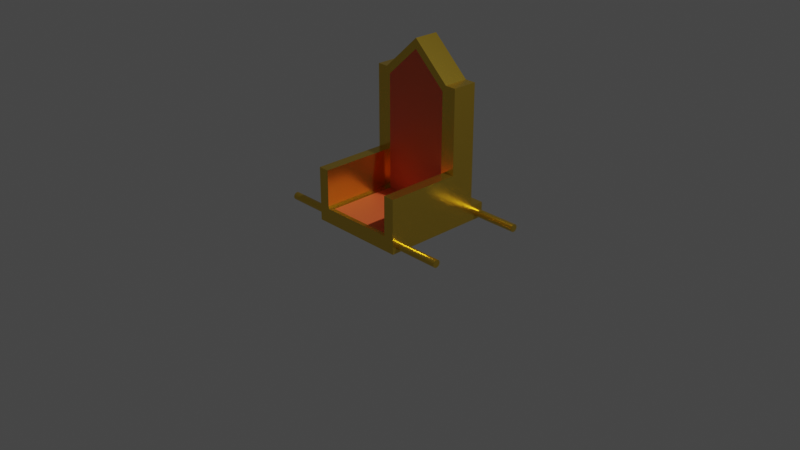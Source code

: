 # Source: throne.blend  (saved by Blender 2.90.8; exported with 4.5.12 LTS)
import bpy
from mathutils import Matrix  # noqa: F401  (used for matrix-valued properties, if any)

bpy.ops.wm.read_factory_settings(use_empty=True)
scene = bpy.context.scene
scene.name = 'Scene'

# ---- collections
col_collection = bpy.data.collections.new('Collection'); scene.collection.children.link(col_collection)

# ---- materials (node trees are filled in below, after node groups)
mat_gold = bpy.data.materials.new('Gold')
mat_gold.alpha_threshold = 0.0
mat_gold.use_transparent_shadow = False
mat_gold.line_color = (0.0, 0.0, 0.0, 1.0)
mat_silk = bpy.data.materials.new('Silk')
mat_silk.use_transparent_shadow = False

# ---- material node trees
mat_gold.use_nodes = True; mat_gold.node_tree.nodes.clear()
_N = mat_gold.node_tree.nodes; _L = mat_gold.node_tree.links
n0 = _N.new('ShaderNodeOutputMaterial'); n0.name = 'Material Output'; n0.location = (300, 300)
n1 = _N.new('ShaderNodeBsdfPrincipled'); n1.name = 'Principled BSDF'; n1.location = (10, 300)
n1.distribution = 'GGX'
n1.subsurface_method = 'BURLEY'
n1.inputs[0].default_value = (0.8, 0.5359, 0.06487, 1.0)
n1.inputs[1].default_value = 0.9403
n1.inputs[2].default_value = 0.2408
n1.inputs[3].default_value = 1.45
n1.inputs[13].default_value = 0.0
n1.inputs[27].default_value = (0.0, 0.0, 0.0, 1.0)
n1.inputs[28].default_value = 1.0
_L.new(n1.outputs[0], n0.inputs[0])
n0.is_active_output = True
mat_silk.use_nodes = True; mat_silk.node_tree.nodes.clear()
_N = mat_silk.node_tree.nodes; _L = mat_silk.node_tree.links
n0 = _N.new('ShaderNodeBsdfPrincipled'); n0.name = 'Principled BSDF'; n0.location = (10, 300)
n0.distribution = 'GGX'
n0.subsurface_method = 'BURLEY'
n0.inputs[0].default_value = (0.8, 0.1277, 0.03879, 1.0)
n0.inputs[3].default_value = 1.45
n0.inputs[27].default_value = (0.0, 0.0, 0.0, 1.0)
n0.inputs[28].default_value = 1.0
n1 = _N.new('ShaderNodeOutputMaterial'); n1.name = 'Material Output'; n1.location = (300, 300)
_L.new(n0.outputs[0], n1.inputs[0])
n1.is_active_output = True

# ---- world
world_world = bpy.data.worlds.new('World'); scene.world = world_world
world_world.use_nodes = True; world_world.node_tree.nodes.clear()
_N = world_world.node_tree.nodes; _L = world_world.node_tree.links
n0 = _N.new('ShaderNodeOutputWorld'); n0.name = 'World Output'; n0.location = (300, 300)
n1 = _N.new('ShaderNodeBackground'); n1.name = 'Background'; n1.location = (10, 300)
n1.inputs[0].default_value = (0.05088, 0.05088, 0.05088, 1.0)
_L.new(n1.outputs[0], n0.inputs[0])
n0.is_active_output = True
world_world.color = (0.05088, 0.05088, 0.05088)
world_world.use_sun_shadow = False
world_world.sun_shadow_jitter_overblur = 0.0

# ---- cameras
cam_camera = bpy.data.cameras.new('Camera')
cam_camera.clip_end = 100.0
cam_camera.ortho_scale = 7.314

# ---- lights
light_light = bpy.data.lights.new('Light', 'POINT')
light_light.transmission_factor = 0.0
light_light.energy = 1000.0
light_light.shadow_soft_size = 0.1
light_light.shadow_maximum_resolution = 0.006
light_light.use_absolute_resolution = True

# ---- meshes
me_cube = bpy.data.meshes.new('Cube')
me_cube.from_pydata([(0.5282, 0.4911, 0.1583), (0.5282, 0.4911, 0.0), (0.5282, -0.58, 0.1583), (0.5282, -0.58, 0.0), (0.4098, 0.2196, 0.0), (0.4098, -0.58, 0.1583), (0.4098, 0.4911, 0.0), (0.4098, 0.2196, 0.1583), (0.4098, 0.4911, 0.1583), (0.5282, 0.2196, 0.1583), (0.4098, -0.58, 0.0), (0.5282, 0.2196, 0.0), (0.0, 0.4911, 0.0), (0.0, -0.58, 0.1583), (0.0, -0.58, 0.0), (0.0, 0.4911, 0.1583), (0.0, 0.2196, 0.0), (0.0, 0.2196, 0.1583), (0.5282, 0.4911, 0.5763), (0.5282, -0.58, 0.5763), (0.4098, -0.58, 0.5763), (0.4098, 0.2196, 0.5763), (0.4098, 0.4911, 0.5763), (0.5282, 0.2196, 0.5763), (0.0, 0.4911, 0.5763), (0.0, 0.2196, 0.5763), (0.5282, 0.4911, 1.467), (0.4098, 0.2196, 1.467), (0.4098, 0.4911, 1.467), (0.5282, 0.2196, 1.467), (0.0, 0.4911, 1.843), (0.0, 0.2196, 1.843), (0.3669, -0.58, 0.0), (0.3669, 0.2196, 0.0), (0.3669, -0.58, 0.1583), (0.3669, 0.4911, 0.0), (0.3669, 0.2196, 0.1583), (0.3669, 0.4911, 0.1583), (0.5282, 0.6517, 0.1583), (0.5282, 0.6517, 0.0), (0.4098, 0.6517, 0.0), (0.4098, 0.6517, 0.1583), (0.0, 0.6517, 0.0), (0.0, 0.6517, 0.1583), (0.3669, 0.4911, 0.5763), (0.3669, 0.2196, 0.5763), (0.3669, 0.4911, 1.506), (0.3669, 0.2196, 1.506), (0.3669, 0.6517, 0.1583), (0.3669, 0.6517, 0.0), (0.4098, 0.2196, 1.358), (0.0, 0.2196, 1.735), (0.5282, 0.4911, 1.358), (0.5282, 0.2196, 1.358), (0.4098, 0.4911, 1.358), (0.0, 0.4911, 1.735), (0.3669, 0.4911, 1.398), (0.3669, 0.2196, 1.398), (0.4098, -0.537, 0.1583), (0.5282, -0.537, 0.1583), (0.4098, -0.537, 0.0), (0.5282, -0.537, 0.0), (0.0, -0.537, 0.0), (0.0, -0.537, 0.1583), (0.4098, -0.537, 0.5763), (0.5282, -0.537, 0.5763), (0.3669, -0.537, 0.1583), (0.3669, -0.537, 0.0), (0.4981, 0.62, 0.06791), (1.026, 0.62, 0.06791), (0.4981, 0.6192, 0.05997), (1.026, 0.6192, 0.05997), (0.4981, 0.6169, 0.05235), (1.026, 0.6169, 0.05235), (0.4981, 0.6131, 0.04532), (1.026, 0.6131, 0.04532), (0.4981, 0.6081, 0.03916), (1.026, 0.6081, 0.03916), (0.4981, 0.6019, 0.0341), (1.026, 0.6019, 0.0341), (0.4981, 0.5949, 0.03035), (1.026, 0.5949, 0.03035), (0.4981, 0.5873, 0.02803), (1.026, 0.5873, 0.02803), (0.4981, 0.5793, 0.02725), (1.026, 0.5793, 0.02725), (0.4981, 0.5714, 0.02803), (1.026, 0.5714, 0.02803), (0.4981, 0.5638, 0.03035), (1.026, 0.5638, 0.03035), (0.4981, 0.5567, 0.0341), (1.026, 0.5567, 0.0341), (0.4981, 0.5506, 0.03916), (1.026, 0.5506, 0.03916), (0.4981, 0.5455, 0.04532), (1.026, 0.5455, 0.04532), (0.4981, 0.5418, 0.05235), (1.026, 0.5418, 0.05235), (0.4981, 0.5395, 0.05997), (1.026, 0.5395, 0.05997), (0.4981, 0.5387, 0.06791), (1.026, 0.5387, 0.06791), (0.4981, 0.5395, 0.07584), (1.026, 0.5395, 0.07584), (0.4981, 0.5418, 0.08346), (1.026, 0.5418, 0.08346), (0.4981, 0.5455, 0.09049), (1.026, 0.5455, 0.09049), (0.4981, 0.5506, 0.09665), (1.026, 0.5506, 0.09665), (0.4981, 0.5567, 0.1017), (1.026, 0.5567, 0.1017), (0.4981, 0.5638, 0.1055), (1.026, 0.5638, 0.1055), (0.4981, 0.5714, 0.1078), (1.026, 0.5714, 0.1078), (0.4981, 0.5793, 0.1086), (1.026, 0.5793, 0.1086), (0.4981, 0.5873, 0.1078), (1.026, 0.5873, 0.1078), (0.4981, 0.5949, 0.1055), (1.026, 0.5949, 0.1055), (0.4981, 0.6019, 0.1017), (1.026, 0.6019, 0.1017), (0.4981, 0.6081, 0.09665), (1.026, 0.6081, 0.09665), (0.4981, 0.6131, 0.09049), (1.026, 0.6131, 0.09049), (0.4981, 0.6169, 0.08346), (1.026, 0.6169, 0.08346), (0.4981, 0.6192, 0.07584), (1.026, 0.6192, 0.07584), (0.4981, -0.4533, 0.06791), (1.026, -0.4533, 0.06791), (0.4981, -0.454, 0.05997), (1.026, -0.454, 0.05997), (0.4981, -0.4563, 0.05235), (1.026, -0.4563, 0.05235), (0.4981, -0.4601, 0.04532), (1.026, -0.4601, 0.04532), (0.4981, -0.4652, 0.03916), (1.026, -0.4652, 0.03916), (0.4981, -0.4713, 0.0341), (1.026, -0.4713, 0.0341), (0.4981, -0.4783, 0.03035), (1.026, -0.4783, 0.03035), (0.4981, -0.486, 0.02803), (1.026, -0.486, 0.02803), (0.4981, -0.4939, 0.02725), (1.026, -0.4939, 0.02725), (0.4981, -0.5018, 0.02803), (1.026, -0.5018, 0.02803), (0.4981, -0.5095, 0.03035), (1.026, -0.5095, 0.03035), (0.4981, -0.5165, 0.0341), (1.026, -0.5165, 0.0341), (0.4981, -0.5227, 0.03916), (1.026, -0.5227, 0.03916), (0.4981, -0.5277, 0.04532), (1.026, -0.5277, 0.04532), (0.4981, -0.5315, 0.05235), (1.026, -0.5315, 0.05235), (0.4981, -0.5338, 0.05997), (1.026, -0.5338, 0.05997), (0.4981, -0.5346, 0.06791), (1.026, -0.5346, 0.06791), (0.4981, -0.5338, 0.07584), (1.026, -0.5338, 0.07584), (0.4981, -0.5315, 0.08346), (1.026, -0.5315, 0.08346), (0.4981, -0.5277, 0.09049), (1.026, -0.5277, 0.09049), (0.4981, -0.5227, 0.09665), (1.026, -0.5227, 0.09665), (0.4981, -0.5165, 0.1017), (1.026, -0.5165, 0.1017), (0.4981, -0.5095, 0.1055), (1.026, -0.5095, 0.1055), (0.4981, -0.5018, 0.1078), (1.026, -0.5018, 0.1078), (0.4981, -0.4939, 0.1086), (1.026, -0.4939, 0.1086), (0.4981, -0.486, 0.1078), (1.026, -0.486, 0.1078), (0.4981, -0.4783, 0.1055), (1.026, -0.4783, 0.1055), (0.4981, -0.4713, 0.1017), (1.026, -0.4713, 0.1017), (0.4981, -0.4652, 0.09665), (1.026, -0.4652, 0.09665), (0.4981, -0.4601, 0.09049), (1.026, -0.4601, 0.09049), (0.4981, -0.4563, 0.08346), (1.026, -0.4563, 0.08346), (0.4981, -0.454, 0.07584), (1.026, -0.454, 0.07584)], [], [(5, 34, 32, 10), (58, 5, 20, 64), (53, 52, 26, 29), (60, 61, 3, 10), (61, 59, 2, 3), (1, 6, 40, 39), (1, 0, 9, 11), (6, 1, 11, 4), (35, 6, 4, 33), (67, 60, 10, 32), (37, 15, 24, 44), (0, 1, 39, 38), (57, 50, 27, 47), (0, 8, 22, 18), (30, 31, 47, 46), (66, 63, 13, 34), (65, 64, 20, 19), (9, 0, 18, 23), (5, 2, 19, 20), (36, 7, 21, 45), (59, 9, 23, 65), (52, 54, 28, 26), (50, 53, 29, 27), (56, 55, 30, 46), (28, 27, 29, 26), (46, 47, 27, 28), (42, 43, 48, 49), (15, 37, 48, 43), (2, 5, 10, 3), (34, 13, 14, 32), (6, 35, 49, 40), (40, 41, 38, 39), (49, 48, 41, 40), (35, 12, 42, 49), (8, 0, 38, 41), (37, 8, 41, 48), (54, 56, 46, 28), (17, 36, 45, 25), (58, 66, 34, 5), (51, 57, 47, 31), (8, 37, 44, 22), (62, 67, 32, 14), (12, 35, 33, 16), (25, 45, 57, 51), (22, 44, 56, 54), (44, 24, 55, 56), (21, 23, 53, 50), (18, 22, 54, 52), (45, 21, 50, 57), (23, 18, 52, 53), (16, 33, 67, 62), (7, 36, 66, 58), (2, 59, 65, 19), (23, 21, 64, 65), (36, 17, 63, 66), (33, 4, 60, 67), (11, 9, 59, 61), (4, 11, 61, 60), (7, 58, 64, 21), (68, 69, 71, 70), (70, 71, 73, 72), (72, 73, 75, 74), (74, 75, 77, 76), (76, 77, 79, 78), (78, 79, 81, 80), (80, 81, 83, 82), (82, 83, 85, 84), (84, 85, 87, 86), (86, 87, 89, 88), (88, 89, 91, 90), (90, 91, 93, 92), (92, 93, 95, 94), (94, 95, 97, 96), (96, 97, 99, 98), (98, 99, 101, 100), (100, 101, 103, 102), (102, 103, 105, 104), (104, 105, 107, 106), (106, 107, 109, 108), (108, 109, 111, 110), (110, 111, 113, 112), (112, 113, 115, 114), (114, 115, 117, 116), (116, 117, 119, 118), (118, 119, 121, 120), (120, 121, 123, 122), (122, 123, 125, 124), (124, 125, 127, 126), (126, 127, 129, 128), (71, 69, 131, 129, 127, 125, 123, 121, 119, 117, 115, 113, 111, 109, 107, 105, 103, 101, 99, 97, 95, 93, 91, 89, 87, 85, 83, 81, 79, 77, 75, 73), (128, 129, 131, 130), (130, 131, 69, 68), (68, 70, 72, 74, 76, 78, 80, 82, 84, 86, 88, 90, 92, 94, 96, 98, 100, 102, 104, 106, 108, 110, 112, 114, 116, 118, 120, 122, 124, 126, 128, 130), (132, 133, 135, 134), (134, 135, 137, 136), (136, 137, 139, 138), (138, 139, 141, 140), (140, 141, 143, 142), (142, 143, 145, 144), (144, 145, 147, 146), (146, 147, 149, 148), (148, 149, 151, 150), (150, 151, 153, 152), (152, 153, 155, 154), (154, 155, 157, 156), (156, 157, 159, 158), (158, 159, 161, 160), (160, 161, 163, 162), (162, 163, 165, 164), (164, 165, 167, 166), (166, 167, 169, 168), (168, 169, 171, 170), (170, 171, 173, 172), (172, 173, 175, 174), (174, 175, 177, 176), (176, 177, 179, 178), (178, 179, 181, 180), (180, 181, 183, 182), (182, 183, 185, 184), (184, 185, 187, 186), (186, 187, 189, 188), (188, 189, 191, 190), (190, 191, 193, 192), (135, 133, 195, 193, 191, 189, 187, 185, 183, 181, 179, 177, 175, 173, 171, 169, 167, 165, 163, 161, 159, 157, 155, 153, 151, 149, 147, 145, 143, 141, 139, 137), (192, 193, 195, 194), (194, 195, 133, 132), (132, 134, 136, 138, 140, 142, 144, 146, 148, 150, 152, 154, 156, 158, 160, 162, 164, 166, 168, 170, 172, 174, 176, 178, 180, 182, 184, 186, 188, 190, 192, 194)])
me_cube.polygons.foreach_set('material_index', [0, 0, 0, 0, 0, 0, 0, 0, 0, 0, 0, 0, 0, 0, 0, 0, 0, 0, 0, 0, 0, 0, 0, 0, 0, 0, 0, 0, 0, 0, 0, 0, 0, 0, 0, 0, 0, 1, 0, 0, 0, 0, 0, 1, 0, 0, 0, 0, 0, 0, 0, 0, 0, 0, 1, 0, 0, 0, 0, 0, 0, 0, 0, 0, 0, 0, 0, 0, 0, 0, 0, 0, 0, 0, 0, 0, 0, 0, 0, 0, 0, 0, 0, 0, 0, 0, 0, 0, 0, 0, 0, 0, 0, 0, 0, 0, 0, 0, 0, 0, 0, 0, 0, 0, 0, 0, 0, 0, 0, 0, 0, 0, 0, 0, 0, 0, 0, 0, 0, 0, 0, 0, 0, 0, 0, 0, 0])
_uv = me_cube.uv_layers.new(name='UVMap')
_uv.uv.foreach_set('vector', [0.6738, 0.75, 0.6425, 0.75, 0.3182, 0.75, 0.3262, 0.75, 0.6738, 0.7397, 0.6738, 0.75, 0.6738, 0.75, 0.6738, 0.7397, 0.625, 0.5587, 0.625, 0.5, 0.625, 0.5, 0.625, 0.5587, 0.3262, 0.7397, 0.375, 0.7397, 0.375, 0.75, 0.3262, 0.75, 0.375, 0.7397, 0.625, 0.7397, 0.625, 0.75, 0.375, 0.75, 0.375, 0.5, 0.3262, 0.5, 0.3262, 0.5, 0.375, 0.5, 0.375, 0.5, 0.625, 0.5, 0.625, 0.5587, 0.375, 0.5587, 0.3262, 0.5, 0.375, 0.5, 0.375, 0.5587, 0.3262, 0.5587, 0.3182, 0.5, 0.3262, 0.5, 0.3262, 0.5587, 0.3182, 0.5587, 0.3182, 0.7397, 0.3262, 0.7397, 0.3262, 0.75, 0.3182, 0.75, 0.625, 0.4432, 0.625, 0.375, 0.625, 0.375, 0.625, 0.4432, 0.625, 0.5, 0.375, 0.5, 0.375, 0.5, 0.625, 0.5, 0.6818, 0.5587, 0.6738, 0.5587, 0.6738, 0.5587, 0.6818, 0.5587, 0.625, 0.5, 0.625, 0.4512, 0.625, 0.4512, 0.625, 0.5, 0.625, 0.375, 0.75, 0.5587, 0.6818, 0.5587, 0.625, 0.4432, 0.6818, 0.7397, 0.75, 0.7397, 0.75, 0.75, 0.6818, 0.75, 0.625, 0.7397, 0.6738, 0.7397, 0.6738, 0.75, 0.625, 0.75, 0.625, 0.5587, 0.625, 0.5, 0.625, 0.5, 0.625, 0.5587, 0.625, 0.7988, 0.625, 0.75, 0.625, 0.75, 0.625, 0.7988, 0.6818, 0.5587, 0.6738, 0.5587, 0.6738, 0.5587, 0.6818, 0.5587, 0.625, 0.7397, 0.625, 0.5587, 0.625, 0.5587, 0.625, 0.7397, 0.625, 0.5, 0.625, 0.4512, 0.625, 0.4512, 0.625, 0.5, 0.6738, 0.5587, 0.625, 0.5587, 0.625, 0.5587, 0.6738, 0.5587, 0.625, 0.4432, 0.625, 0.375, 0.625, 0.375, 0.625, 0.4432, 0.625, 0.4512, 0.6738, 0.5587, 0.625, 0.5587, 0.625, 0.5, 0.625, 0.4432, 0.6818, 0.5587, 0.6738, 0.5587, 0.625, 0.4512, 0.375, 0.375, 0.625, 0.375, 0.625, 0.4432, 0.375, 0.4432, 0.625, 0.375, 0.625, 0.4432, 0.625, 0.4432, 0.625, 0.375, 0.625, 0.75, 0.625, 0.7988, 0.3262, 0.75, 0.375, 0.75, 0.6425, 0.75, 0.375, 0.75, 0.25, 0.75, 0.3182, 0.75, 0.3262, 0.5, 0.3182, 0.5, 0.3182, 0.5, 0.3262, 0.5, 0.375, 0.4512, 0.625, 0.4512, 0.625, 0.5, 0.375, 0.5, 0.375, 0.4432, 0.625, 0.4432, 0.625, 0.4512, 0.375, 0.4512, 0.3182, 0.5, 0.25, 0.5, 0.25, 0.5, 0.3182, 0.5, 0.625, 0.4512, 0.625, 0.5, 0.625, 0.5, 0.625, 0.4512, 0.625, 0.4432, 0.625, 0.4512, 0.625, 0.4512, 0.625, 0.4432, 0.625, 0.4512, 0.625, 0.4432, 0.625, 0.4432, 0.625, 0.4512, 0.75, 0.5587, 0.6818, 0.5587, 0.6818, 0.5587, 0.75, 0.5587, 0.6738, 0.7397, 0.6818, 0.7397, 0.6818, 0.75, 0.6738, 0.75, 0.75, 0.5587, 0.6818, 0.5587, 0.6818, 0.5587, 0.75, 0.5587, 0.625, 0.4512, 0.625, 0.4432, 0.625, 0.4432, 0.625, 0.4512, 0.25, 0.7397, 0.3182, 0.7397, 0.3182, 0.75, 0.25, 0.75, 0.25, 0.5, 0.3182, 0.5, 0.3182, 0.5587, 0.25, 0.5587, 0.75, 0.5587, 0.6818, 0.5587, 0.6818, 0.5587, 0.75, 0.5587, 0.625, 0.4512, 0.625, 0.4432, 0.625, 0.4432, 0.625, 0.4512, 0.625, 0.4432, 0.625, 0.375, 0.625, 0.375, 0.625, 0.4432, 0.6738, 0.5587, 0.625, 0.5587, 0.625, 0.5587, 0.6738, 0.5587, 0.625, 0.5, 0.625, 0.4512, 0.625, 0.4512, 0.625, 0.5, 0.6818, 0.5587, 0.6738, 0.5587, 0.6738, 0.5587, 0.6818, 0.5587, 0.625, 0.5587, 0.625, 0.5, 0.625, 0.5, 0.625, 0.5587, 0.25, 0.5587, 0.3182, 0.5587, 0.3182, 0.7397, 0.25, 0.7397, 0.6738, 0.5587, 0.6818, 0.5587, 0.6818, 0.7397, 0.6738, 0.7397, 0.625, 0.75, 0.625, 0.7397, 0.625, 0.7397, 0.625, 0.75, 0.625, 0.5587, 0.6738, 0.5587, 0.6738, 0.7397, 0.625, 0.7397, 0.6818, 0.5587, 0.75, 0.5587, 0.75, 0.7397, 0.6818, 0.7397, 0.3182, 0.5587, 0.3262, 0.5587, 0.3262, 0.7397, 0.3182, 0.7397, 0.375, 0.5587, 0.625, 0.5587, 0.625, 0.7397, 0.375, 0.7397, 0.3262, 0.5587, 0.375, 0.5587, 0.375, 0.7397, 0.3262, 0.7397, 0.6738, 0.5587, 0.6738, 0.7397, 0.6738, 0.7397, 0.6738, 0.5587, 1.0, 0.5, 1.0, 1.0, 0.9688, 1.0, 0.9688, 0.5, 0.9688, 0.5, 0.9688, 1.0, 0.9375, 1.0, 0.9375, 0.5, 0.9375, 0.5, 0.9375, 1.0, 0.9062, 1.0, 0.9062, 0.5, 0.9062, 0.5, 0.9062, 1.0, 0.875, 1.0, 0.875, 0.5, 0.875, 0.5, 0.875, 1.0, 0.8438, 1.0, 0.8438, 0.5, 0.8438, 0.5, 0.8438, 1.0, 0.8125, 1.0, 0.8125, 0.5, 0.8125, 0.5, 0.8125, 1.0, 0.7812, 1.0, 0.7812, 0.5, 0.7812, 0.5, 0.7812, 1.0, 0.75, 1.0, 0.75, 0.5, 0.75, 0.5, 0.75, 1.0, 0.7188, 1.0, 0.7188, 0.5, 0.7188, 0.5, 0.7188, 1.0, 0.6875, 1.0, 0.6875, 0.5, 0.6875, 0.5, 0.6875, 1.0, 0.6562, 1.0, 0.6562, 0.5, 0.6562, 0.5, 0.6562, 1.0, 0.625, 1.0, 0.625, 0.5, 0.625, 0.5, 0.625, 1.0, 0.5938, 1.0, 0.5938, 0.5, 0.5938, 0.5, 0.5938, 1.0, 0.5625, 1.0, 0.5625, 0.5, 0.5625, 0.5, 0.5625, 1.0, 0.5312, 1.0, 0.5312, 0.5, 0.5312, 0.5, 0.5312, 1.0, 0.5, 1.0, 0.5, 0.5, 0.5, 0.5, 0.5, 1.0, 0.4688, 1.0, 0.4688, 0.5, 0.4688, 0.5, 0.4688, 1.0, 0.4375, 1.0, 0.4375, 0.5, 0.4375, 0.5, 0.4375, 1.0, 0.4062, 1.0, 0.4062, 0.5, 0.4062, 0.5, 0.4062, 1.0, 0.375, 1.0, 0.375, 0.5, 0.375, 0.5, 0.375, 1.0, 0.3438, 1.0, 0.3438, 0.5, 0.3438, 0.5, 0.3438, 1.0, 0.3125, 1.0, 0.3125, 0.5, 0.3125, 0.5, 0.3125, 1.0, 0.2812, 1.0, 0.2812, 0.5, 0.2812, 0.5, 0.2812, 1.0, 0.25, 1.0, 0.25, 0.5, 0.25, 0.5, 0.25, 1.0, 0.2188, 1.0, 0.2188, 0.5, 0.2188, 0.5, 0.2188, 1.0, 0.1875, 1.0, 0.1875, 0.5, 0.1875, 0.5, 0.1875, 1.0, 0.1562, 1.0, 0.1562, 0.5, 0.1562, 0.5, 0.1562, 1.0, 0.125, 1.0, 0.125, 0.5, 0.125, 0.5, 0.125, 1.0, 0.09375, 1.0, 0.09375, 0.5, 0.09375, 0.5, 0.09375, 1.0, 0.0625, 1.0, 0.0625, 0.5, 0.2968, 0.4854, 0.25, 0.49, 0.2032, 0.4854, 0.1582, 0.4717, 0.1167, 0.4496, 0.08029, 0.4197, 0.05045, 0.3833, 0.02827, 0.3418, 0.01461, 0.2968, 0.01, 0.25, 0.01461, 0.2032, 0.02827, 0.1582, 0.05045, 0.1167, 0.08029, 0.08029, 0.1167, 0.05045, 0.1582, 0.02827, 0.2032, 0.01461, 0.25, 0.01, 0.2968, 0.01461, 0.3418, 0.02827, 0.3833, 0.05045, 0.4197, 0.08029, 0.4496, 0.1167, 0.4717, 0.1582, 0.4854, 0.2032, 0.49, 0.25, 0.4854, 0.2968, 0.4717, 0.3418, 0.4496, 0.3833, 0.4197, 0.4197, 0.3833, 0.4496, 0.3418, 0.4717, 0.0625, 0.5, 0.0625, 1.0, 0.03125, 1.0, 0.03125, 0.5, 0.03125, 0.5, 0.03125, 1.0, 0.0, 1.0, 0.0, 0.5, 0.75, 0.49, 0.7968, 0.4854, 0.8418, 0.4717, 0.8833, 0.4496, 0.9197, 0.4197, 0.9496, 0.3833, 0.9717, 0.3418, 0.9854, 0.2968, 0.99, 0.25, 0.9854, 0.2032, 0.9717, 0.1582, 0.9496, 0.1167, 0.9197, 0.08029, 0.8833, 0.05045, 0.8418, 0.02827, 0.7968, 0.01461, 0.75, 0.01, 0.7032, 0.01461, 0.6582, 0.02827, 0.6167, 0.05045, 0.5803, 0.08029, 0.5504, 0.1167, 0.5283, 0.1582, 0.5146, 0.2032, 0.51, 0.25, 0.5146, 0.2968, 0.5283, 0.3418, 0.5504, 0.3833, 0.5803, 0.4197, 0.6167, 0.4496, 0.6582, 0.4717, 0.7032, 0.4854, 1.0, 0.5, 1.0, 1.0, 0.9688, 1.0, 0.9688, 0.5, 0.9688, 0.5, 0.9688, 1.0, 0.9375, 1.0, 0.9375, 0.5, 0.9375, 0.5, 0.9375, 1.0, 0.9062, 1.0, 0.9062, 0.5, 0.9062, 0.5, 0.9062, 1.0, 0.875, 1.0, 0.875, 0.5, 0.875, 0.5, 0.875, 1.0, 0.8438, 1.0, 0.8438, 0.5, 0.8438, 0.5, 0.8438, 1.0, 0.8125, 1.0, 0.8125, 0.5, 0.8125, 0.5, 0.8125, 1.0, 0.7812, 1.0, 0.7812, 0.5, 0.7812, 0.5, 0.7812, 1.0, 0.75, 1.0, 0.75, 0.5, 0.75, 0.5, 0.75, 1.0, 0.7188, 1.0, 0.7188, 0.5, 0.7188, 0.5, 0.7188, 1.0, 0.6875, 1.0, 0.6875, 0.5, 0.6875, 0.5, 0.6875, 1.0, 0.6562, 1.0, 0.6562, 0.5, 0.6562, 0.5, 0.6562, 1.0, 0.625, 1.0, 0.625, 0.5, 0.625, 0.5, 0.625, 1.0, 0.5938, 1.0, 0.5938, 0.5, 0.5938, 0.5, 0.5938, 1.0, 0.5625, 1.0, 0.5625, 0.5, 0.5625, 0.5, 0.5625, 1.0, 0.5312, 1.0, 0.5312, 0.5, 0.5312, 0.5, 0.5312, 1.0, 0.5, 1.0, 0.5, 0.5, 0.5, 0.5, 0.5, 1.0, 0.4688, 1.0, 0.4688, 0.5, 0.4688, 0.5, 0.4688, 1.0, 0.4375, 1.0, 0.4375, 0.5, 0.4375, 0.5, 0.4375, 1.0, 0.4062, 1.0, 0.4062, 0.5, 0.4062, 0.5, 0.4062, 1.0, 0.375, 1.0, 0.375, 0.5, 0.375, 0.5, 0.375, 1.0, 0.3438, 1.0, 0.3438, 0.5, 0.3438, 0.5, 0.3438, 1.0, 0.3125, 1.0, 0.3125, 0.5, 0.3125, 0.5, 0.3125, 1.0, 0.2812, 1.0, 0.2812, 0.5, 0.2812, 0.5, 0.2812, 1.0, 0.25, 1.0, 0.25, 0.5, 0.25, 0.5, 0.25, 1.0, 0.2188, 1.0, 0.2188, 0.5, 0.2188, 0.5, 0.2188, 1.0, 0.1875, 1.0, 0.1875, 0.5, 0.1875, 0.5, 0.1875, 1.0, 0.1562, 1.0, 0.1562, 0.5, 0.1562, 0.5, 0.1562, 1.0, 0.125, 1.0, 0.125, 0.5, 0.125, 0.5, 0.125, 1.0, 0.09375, 1.0, 0.09375, 0.5, 0.09375, 0.5, 0.09375, 1.0, 0.0625, 1.0, 0.0625, 0.5, 0.2968, 0.4854, 0.25, 0.49, 0.2032, 0.4854, 0.1582, 0.4717, 0.1167, 0.4496, 0.08029, 0.4197, 0.05045, 0.3833, 0.02827, 0.3418, 0.01461, 0.2968, 0.01, 0.25, 0.01461, 0.2032, 0.02827, 0.1582, 0.05045, 0.1167, 0.08029, 0.08029, 0.1167, 0.05045, 0.1582, 0.02827, 0.2032, 0.01461, 0.25, 0.01, 0.2968, 0.01461, 0.3418, 0.02827, 0.3833, 0.05045, 0.4197, 0.08029, 0.4496, 0.1167, 0.4717, 0.1582, 0.4854, 0.2032, 0.49, 0.25, 0.4854, 0.2968, 0.4717, 0.3418, 0.4496, 0.3833, 0.4197, 0.4197, 0.3833, 0.4496, 0.3418, 0.4717, 0.0625, 0.5, 0.0625, 1.0, 0.03125, 1.0, 0.03125, 0.5, 0.03125, 0.5, 0.03125, 1.0, 0.0, 1.0, 0.0, 0.5, 0.75, 0.49, 0.7968, 0.4854, 0.8418, 0.4717, 0.8833, 0.4496, 0.9197, 0.4197, 0.9496, 0.3833, 0.9717, 0.3418, 0.9854, 0.2968, 0.99, 0.25, 0.9854, 0.2032, 0.9717, 0.1582, 0.9496, 0.1167, 0.9197, 0.08029, 0.8833, 0.05045, 0.8418, 0.02827, 0.7968, 0.01461, 0.75, 0.01, 0.7032, 0.01461, 0.6582, 0.02827, 0.6167, 0.05045, 0.5803, 0.08029, 0.5504, 0.1167, 0.5283, 0.1582, 0.5146, 0.2032, 0.51, 0.25, 0.5146, 0.2968, 0.5283, 0.3418, 0.5504, 0.3833, 0.5803, 0.4197, 0.6167, 0.4496, 0.6582, 0.4717, 0.7032, 0.4854])
me_cube.materials.append(mat_gold)
me_cube.materials.append(mat_silk)
me_cube.use_remesh_preserve_volume = False
me_cube.use_remesh_preserve_attributes = False
me_cube.use_mirror_vertex_groups = False
me_cube.update()

# ---- objects
ob_cube = bpy.data.objects.new('Cube', me_cube)
ob_light = bpy.data.objects.new('Light', light_light)
ob_camera = bpy.data.objects.new('Camera', cam_camera)

# ---- transforms, parenting, visibility, modifiers, constraints
ob_cube.location = (0.0, 0.0, 0.0)
ob_cube.lock_rotations_4d = False
ob_cube.empty_display_type = 'ARROWS'
ob_cube.lineart.crease_threshold = 0.0
_m = ob_cube.modifiers.new('Mirror', 'MIRROR')
ob_light.location = (4.076, 1.005, 5.904)
ob_light.rotation_euler = (0.6503, 0.05522, 1.866)
ob_light.lock_rotations_4d = False
ob_light.empty_display_type = 'ARROWS'
ob_light.color = (0.0, 0.0, 0.0, 0.0)
ob_light.lineart.crease_threshold = 0.0
ob_camera.location = (7.359, -6.926, 4.958)
ob_camera.rotation_euler = (1.109, 0.0, 0.8149)
ob_camera.lock_rotations_4d = False
ob_camera.empty_display_type = 'ARROWS'
ob_camera.color = (0.0, 0.0, 0.0, 0.0)
ob_camera.display_type = 'WIRE'
ob_camera.lineart.crease_threshold = 0.0

# ---- collection membership
col_collection.objects.link(ob_cube)
col_collection.objects.link(ob_light)
col_collection.objects.link(ob_camera)

# ---- scene / render settings (as saved in the file)
scene.camera = ob_camera
scene.frame_start = 1; scene.frame_end = 250; scene.frame_set(1)
scene.render.engine = 'BLENDER_EEVEE_NEXT'
scene.cycles.use_denoising = False
scene.cycles.samples = 128
scene.cycles.sampling_pattern = 'TABULATED_SOBOL'
scene.cycles.use_adaptive_sampling = False
scene.cycles.use_light_tree = False
scene.eevee.use_raytracing = True
scene.view_settings.view_transform = 'Filmic'
bpy.context.view_layer.update()
